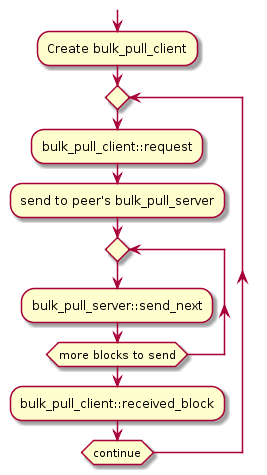

The diagram above was rendered by PlantUML. Its source (embedded in the PNG):
@startuml
split
      :Create bulk_pull_client;
      
      repeat
      
      :bulk_pull_client::request;
      :send to peer's bulk_pull_server;
      
      repeat
      :bulk_pull_server::send_next;
      repeat while(more blocks to send)
      
      :bulk_pull_client::received_block;
      
      repeat while(continue)
      
      detach
end split
@enduml